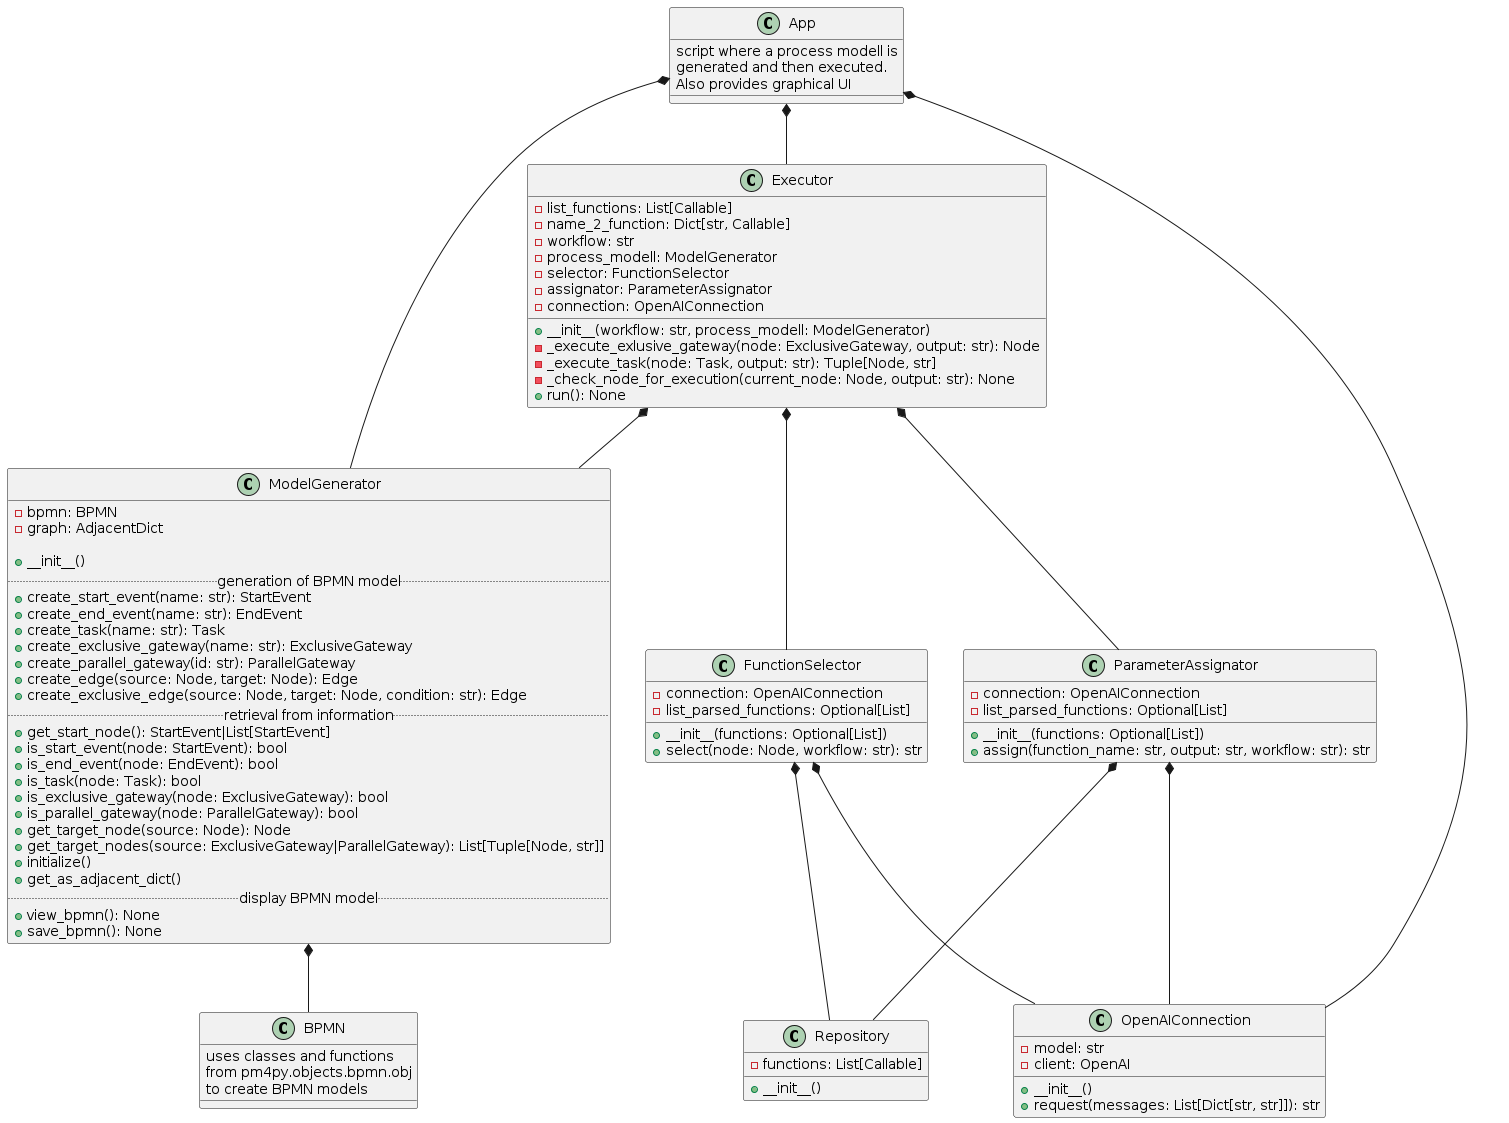

The diagram above was rendered by PlantUML. Its source (embedded in the PNG):
@startuml
skinparam defaultFontName Aapex

ModelGenerator *-- BPMN
App *-- ModelGenerator 
App *-- Executor
App *-- OpenAIConnection
Executor *-- ModelGenerator
Executor *-- FunctionSelector
Executor *-- ParameterAssignator
FunctionSelector *-- OpenAIConnection
ParameterAssignator *-- OpenAIConnection
ParameterAssignator *-- Repository
FunctionSelector *-- Repository

class App {
    script where a process modell is
    generated and then executed. 
    Also provides graphical UI 
}
    

class BPMN {
    uses classes and functions
    from pm4py.objects.bpmn.obj
    to create BPMN models
}

class ModelGenerator {
  -bpmn: BPMN
  -graph: AdjacentDict

  +__init__()
  .. generation of BPMN model ..
  +create_start_event(name: str): StartEvent
  +create_end_event(name: str): EndEvent
  +create_task(name: str): Task
  +create_exclusive_gateway(name: str): ExclusiveGateway
  +create_parallel_gateway(id: str): ParallelGateway
  +create_edge(source: Node, target: Node): Edge
  +create_exclusive_edge(source: Node, target: Node, condition: str): Edge
  .. retrieval from information ..
  +get_start_node(): StartEvent|List[StartEvent]
  +is_start_event(node: StartEvent): bool
  +is_end_event(node: EndEvent): bool
  +is_task(node: Task): bool
  +is_exclusive_gateway(node: ExclusiveGateway): bool
  +is_parallel_gateway(node: ParallelGateway): bool
  +get_target_node(source: Node): Node
  +get_target_nodes(source: ExclusiveGateway|ParallelGateway): List[Tuple[Node, str]]
  +initialize()
  +get_as_adjacent_dict()
  .. display BPMN model ..
  +view_bpmn(): None
  +save_bpmn(): None
}

class Executor {
  -list_functions: List[Callable]
  -name_2_function: Dict[str, Callable]
  -workflow: str
  -process_modell: ModelGenerator
  -selector: FunctionSelector
  -assignator: ParameterAssignator
  -connection: OpenAIConnection

  +__init__(workflow: str, process_modell: ModelGenerator)
  -_execute_exlusive_gateway(node: ExclusiveGateway, output: str): Node
  -_execute_task(node: Task, output: str): Tuple[Node, str]
  -_check_node_for_execution(current_node: Node, output: str): None
  +run(): None
}

class FunctionSelector {
  -connection: OpenAIConnection
  -list_parsed_functions: Optional[List]

  +__init__(functions: Optional[List])
  +select(node: Node, workflow: str): str
}

class ParameterAssignator {
  -connection: OpenAIConnection
  -list_parsed_functions: Optional[List]

  +__init__(functions: Optional[List])
  +assign(function_name: str, output: str, workflow: str): str
}

class OpenAIConnection {
  -model: str
  -client: OpenAI

  +__init__()
  +request(messages: List[Dict[str, str]]): str
}

class Repository {
  -functions: List[Callable]

  +__init__()
}
@enduml